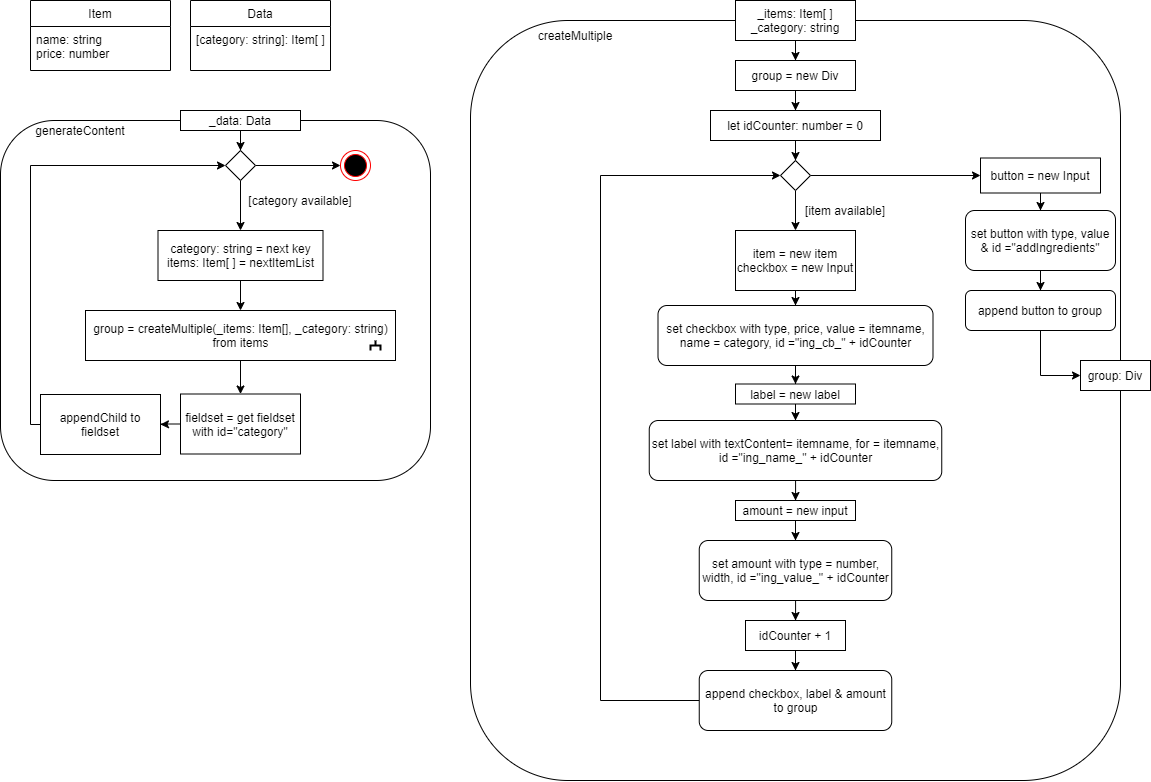

The diagram above was exported from draw.io. Its source (the exported page's mxGraphModel, read from the mxfile embedded in the PNG):
<mxGraphModel dx="853" dy="493" grid="1" gridSize="10" guides="1" tooltips="1" connect="1" arrows="1" fold="1" page="1" pageScale="1" pageWidth="1169" pageHeight="827" math="0" shadow="0">
  <root>
    <mxCell id="0" />
    <mxCell id="1" parent="0" />
    <mxCell id="1xwI5hhr-sUNHUxVkrsl-7" value="" style="rounded=1;whiteSpace=wrap;html=1;" vertex="1" parent="1">
      <mxGeometry x="10" y="140" width="430" height="360" as="geometry" />
    </mxCell>
    <mxCell id="1xwI5hhr-sUNHUxVkrsl-11" style="edgeStyle=orthogonalEdgeStyle;rounded=0;orthogonalLoop=1;jettySize=auto;html=1;entryX=0.5;entryY=0;entryDx=0;entryDy=0;" edge="1" parent="1" source="1xwI5hhr-sUNHUxVkrsl-8" target="1xwI5hhr-sUNHUxVkrsl-10">
      <mxGeometry relative="1" as="geometry" />
    </mxCell>
    <mxCell id="1xwI5hhr-sUNHUxVkrsl-8" value="_data: Data" style="rounded=0;whiteSpace=wrap;html=1;" vertex="1" parent="1">
      <mxGeometry x="190" y="130" width="120" height="20" as="geometry" />
    </mxCell>
    <mxCell id="1xwI5hhr-sUNHUxVkrsl-9" value="generateContent" style="text;html=1;strokeColor=none;fillColor=none;align=center;verticalAlign=middle;whiteSpace=wrap;rounded=0;" vertex="1" parent="1">
      <mxGeometry x="40" y="140" width="100" height="20" as="geometry" />
    </mxCell>
    <mxCell id="1xwI5hhr-sUNHUxVkrsl-13" style="edgeStyle=orthogonalEdgeStyle;rounded=0;orthogonalLoop=1;jettySize=auto;html=1;entryX=0;entryY=0.5;entryDx=0;entryDy=0;" edge="1" parent="1" source="1xwI5hhr-sUNHUxVkrsl-10" target="1xwI5hhr-sUNHUxVkrsl-12">
      <mxGeometry relative="1" as="geometry" />
    </mxCell>
    <mxCell id="1xwI5hhr-sUNHUxVkrsl-15" style="edgeStyle=orthogonalEdgeStyle;rounded=0;orthogonalLoop=1;jettySize=auto;html=1;entryX=0.5;entryY=0;entryDx=0;entryDy=0;" edge="1" parent="1" source="1xwI5hhr-sUNHUxVkrsl-10" target="1xwI5hhr-sUNHUxVkrsl-14">
      <mxGeometry relative="1" as="geometry" />
    </mxCell>
    <mxCell id="1xwI5hhr-sUNHUxVkrsl-10" value="" style="rhombus;whiteSpace=wrap;html=1;" vertex="1" parent="1">
      <mxGeometry x="235" y="170" width="30" height="30" as="geometry" />
    </mxCell>
    <mxCell id="1xwI5hhr-sUNHUxVkrsl-12" value="" style="ellipse;html=1;shape=endState;fillColor=#000000;strokeColor=#ff0000;" vertex="1" parent="1">
      <mxGeometry x="350" y="170" width="30" height="30" as="geometry" />
    </mxCell>
    <mxCell id="1xwI5hhr-sUNHUxVkrsl-19" style="edgeStyle=orthogonalEdgeStyle;rounded=0;orthogonalLoop=1;jettySize=auto;html=1;entryX=0.5;entryY=0;entryDx=0;entryDy=0;" edge="1" parent="1" source="1xwI5hhr-sUNHUxVkrsl-14" target="1xwI5hhr-sUNHUxVkrsl-17">
      <mxGeometry relative="1" as="geometry" />
    </mxCell>
    <mxCell id="1xwI5hhr-sUNHUxVkrsl-14" value="category: string = next key&lt;br&gt;items: Item[ ] = nextItemList" style="html=1;" vertex="1" parent="1">
      <mxGeometry x="167.5" y="250" width="165" height="50" as="geometry" />
    </mxCell>
    <mxCell id="1xwI5hhr-sUNHUxVkrsl-16" value="[category available]" style="text;html=1;strokeColor=none;fillColor=none;align=center;verticalAlign=middle;whiteSpace=wrap;rounded=0;" vertex="1" parent="1">
      <mxGeometry x="250" y="210" width="120" height="20" as="geometry" />
    </mxCell>
    <mxCell id="1xwI5hhr-sUNHUxVkrsl-21" style="edgeStyle=orthogonalEdgeStyle;rounded=0;orthogonalLoop=1;jettySize=auto;html=1;entryX=0.5;entryY=0;entryDx=0;entryDy=0;" edge="1" parent="1" source="1xwI5hhr-sUNHUxVkrsl-17" target="1xwI5hhr-sUNHUxVkrsl-20">
      <mxGeometry relative="1" as="geometry" />
    </mxCell>
    <mxCell id="1xwI5hhr-sUNHUxVkrsl-17" value="group = createMultiple(_items: Item[], _category: string)&lt;br&gt;from items" style="html=1;" vertex="1" parent="1">
      <mxGeometry x="95" y="330" width="310" height="50" as="geometry" />
    </mxCell>
    <mxCell id="1xwI5hhr-sUNHUxVkrsl-18" value="" style="strokeWidth=2;html=1;shape=mxgraph.flowchart.annotation_2;align=left;labelPosition=right;pointerEvents=1;rotation=90;" vertex="1" parent="1">
      <mxGeometry x="380" y="360" width="10" height="10" as="geometry" />
    </mxCell>
    <mxCell id="1xwI5hhr-sUNHUxVkrsl-27" style="edgeStyle=orthogonalEdgeStyle;rounded=0;orthogonalLoop=1;jettySize=auto;html=1;entryX=1;entryY=0.5;entryDx=0;entryDy=0;" edge="1" parent="1" source="1xwI5hhr-sUNHUxVkrsl-20" target="1xwI5hhr-sUNHUxVkrsl-26">
      <mxGeometry relative="1" as="geometry" />
    </mxCell>
    <mxCell id="1xwI5hhr-sUNHUxVkrsl-20" value="fieldset = get fieldset with id=&quot;category&quot;" style="rounded=0;whiteSpace=wrap;html=1;" vertex="1" parent="1">
      <mxGeometry x="190" y="413.5" width="120" height="60" as="geometry" />
    </mxCell>
    <mxCell id="1xwI5hhr-sUNHUxVkrsl-28" style="edgeStyle=orthogonalEdgeStyle;rounded=0;orthogonalLoop=1;jettySize=auto;html=1;entryX=0;entryY=0.5;entryDx=0;entryDy=0;" edge="1" parent="1" source="1xwI5hhr-sUNHUxVkrsl-26" target="1xwI5hhr-sUNHUxVkrsl-10">
      <mxGeometry relative="1" as="geometry">
        <Array as="points">
          <mxPoint x="40" y="444" />
          <mxPoint x="40" y="185" />
        </Array>
      </mxGeometry>
    </mxCell>
    <mxCell id="1xwI5hhr-sUNHUxVkrsl-26" value="appendChild to fieldset" style="rounded=0;whiteSpace=wrap;html=1;" vertex="1" parent="1">
      <mxGeometry x="50" y="414" width="120" height="60" as="geometry" />
    </mxCell>
    <mxCell id="1xwI5hhr-sUNHUxVkrsl-1" value="Item" style="swimlane;fontStyle=0;childLayout=stackLayout;horizontal=1;startSize=26;fillColor=none;horizontalStack=0;resizeParent=1;resizeParentMax=0;resizeLast=0;collapsible=1;marginBottom=0;" vertex="1" parent="1">
      <mxGeometry x="40" y="20" width="140" height="70" as="geometry" />
    </mxCell>
    <mxCell id="1xwI5hhr-sUNHUxVkrsl-2" value="name: string&#10;price: number" style="text;strokeColor=none;fillColor=none;align=left;verticalAlign=top;spacingLeft=4;spacingRight=4;overflow=hidden;rotatable=0;points=[[0,0.5],[1,0.5]];portConstraint=eastwest;" vertex="1" parent="1xwI5hhr-sUNHUxVkrsl-1">
      <mxGeometry y="26" width="140" height="44" as="geometry" />
    </mxCell>
    <mxCell id="1xwI5hhr-sUNHUxVkrsl-5" value="Data" style="swimlane;fontStyle=0;childLayout=stackLayout;horizontal=1;startSize=26;fillColor=none;horizontalStack=0;resizeParent=1;resizeParentMax=0;resizeLast=0;collapsible=1;marginBottom=0;" vertex="1" parent="1">
      <mxGeometry x="200" y="20" width="140" height="70" as="geometry" />
    </mxCell>
    <mxCell id="1xwI5hhr-sUNHUxVkrsl-6" value="[category: string]: Item[ ]" style="text;strokeColor=none;fillColor=none;align=left;verticalAlign=top;spacingLeft=4;spacingRight=4;overflow=hidden;rotatable=0;points=[[0,0.5],[1,0.5]];portConstraint=eastwest;" vertex="1" parent="1xwI5hhr-sUNHUxVkrsl-5">
      <mxGeometry y="26" width="140" height="44" as="geometry" />
    </mxCell>
    <mxCell id="1xwI5hhr-sUNHUxVkrsl-29" value="" style="rounded=1;whiteSpace=wrap;html=1;" vertex="1" parent="1">
      <mxGeometry x="480" y="40" width="650" height="760" as="geometry" />
    </mxCell>
    <mxCell id="1xwI5hhr-sUNHUxVkrsl-33" style="edgeStyle=orthogonalEdgeStyle;rounded=0;orthogonalLoop=1;jettySize=auto;html=1;entryX=0.5;entryY=0;entryDx=0;entryDy=0;" edge="1" parent="1" source="1xwI5hhr-sUNHUxVkrsl-30" target="1xwI5hhr-sUNHUxVkrsl-32">
      <mxGeometry relative="1" as="geometry" />
    </mxCell>
    <mxCell id="1xwI5hhr-sUNHUxVkrsl-30" value="_items: Item[ ]&lt;br&gt;_category: string" style="rounded=0;whiteSpace=wrap;html=1;" vertex="1" parent="1">
      <mxGeometry x="745" y="20" width="120" height="40" as="geometry" />
    </mxCell>
    <mxCell id="1xwI5hhr-sUNHUxVkrsl-31" value="createMultiple" style="text;html=1;strokeColor=none;fillColor=none;align=center;verticalAlign=middle;whiteSpace=wrap;rounded=0;" vertex="1" parent="1">
      <mxGeometry x="530" y="45" width="110" height="20" as="geometry" />
    </mxCell>
    <mxCell id="1xwI5hhr-sUNHUxVkrsl-35" style="edgeStyle=orthogonalEdgeStyle;rounded=0;orthogonalLoop=1;jettySize=auto;html=1;entryX=0.5;entryY=0;entryDx=0;entryDy=0;" edge="1" parent="1" source="1xwI5hhr-sUNHUxVkrsl-32" target="1xwI5hhr-sUNHUxVkrsl-34">
      <mxGeometry relative="1" as="geometry" />
    </mxCell>
    <mxCell id="1xwI5hhr-sUNHUxVkrsl-32" value="group = new Div" style="rounded=0;whiteSpace=wrap;html=1;" vertex="1" parent="1">
      <mxGeometry x="745" y="80" width="120" height="30" as="geometry" />
    </mxCell>
    <mxCell id="1xwI5hhr-sUNHUxVkrsl-37" style="edgeStyle=orthogonalEdgeStyle;rounded=0;orthogonalLoop=1;jettySize=auto;html=1;entryX=0.5;entryY=0;entryDx=0;entryDy=0;" edge="1" parent="1" source="1xwI5hhr-sUNHUxVkrsl-34" target="1xwI5hhr-sUNHUxVkrsl-36">
      <mxGeometry relative="1" as="geometry" />
    </mxCell>
    <mxCell id="1xwI5hhr-sUNHUxVkrsl-34" value="let idCounter: number = 0" style="rounded=0;whiteSpace=wrap;html=1;" vertex="1" parent="1">
      <mxGeometry x="720" y="130" width="170" height="30" as="geometry" />
    </mxCell>
    <mxCell id="1xwI5hhr-sUNHUxVkrsl-39" style="edgeStyle=orthogonalEdgeStyle;rounded=0;orthogonalLoop=1;jettySize=auto;html=1;entryX=0.5;entryY=0;entryDx=0;entryDy=0;" edge="1" parent="1" source="1xwI5hhr-sUNHUxVkrsl-36" target="1xwI5hhr-sUNHUxVkrsl-38">
      <mxGeometry relative="1" as="geometry" />
    </mxCell>
    <mxCell id="1xwI5hhr-sUNHUxVkrsl-57" style="edgeStyle=orthogonalEdgeStyle;rounded=0;orthogonalLoop=1;jettySize=auto;html=1;entryX=0;entryY=0.5;entryDx=0;entryDy=0;" edge="1" parent="1" source="1xwI5hhr-sUNHUxVkrsl-36" target="1xwI5hhr-sUNHUxVkrsl-56">
      <mxGeometry relative="1" as="geometry" />
    </mxCell>
    <mxCell id="1xwI5hhr-sUNHUxVkrsl-36" value="" style="rhombus;whiteSpace=wrap;html=1;" vertex="1" parent="1">
      <mxGeometry x="790" y="180" width="30" height="30" as="geometry" />
    </mxCell>
    <mxCell id="1xwI5hhr-sUNHUxVkrsl-42" style="edgeStyle=orthogonalEdgeStyle;rounded=0;orthogonalLoop=1;jettySize=auto;html=1;entryX=0.5;entryY=0;entryDx=0;entryDy=0;" edge="1" parent="1" source="1xwI5hhr-sUNHUxVkrsl-38" target="1xwI5hhr-sUNHUxVkrsl-41">
      <mxGeometry relative="1" as="geometry" />
    </mxCell>
    <mxCell id="1xwI5hhr-sUNHUxVkrsl-38" value="item = new item&lt;br&gt;checkbox = new Input" style="rounded=0;whiteSpace=wrap;html=1;" vertex="1" parent="1">
      <mxGeometry x="745" y="250" width="120" height="60" as="geometry" />
    </mxCell>
    <mxCell id="1xwI5hhr-sUNHUxVkrsl-40" value="[item available]" style="text;html=1;strokeColor=none;fillColor=none;align=center;verticalAlign=middle;whiteSpace=wrap;rounded=0;" vertex="1" parent="1">
      <mxGeometry x="810" y="220" width="90" height="20" as="geometry" />
    </mxCell>
    <mxCell id="1xwI5hhr-sUNHUxVkrsl-44" style="edgeStyle=orthogonalEdgeStyle;rounded=0;orthogonalLoop=1;jettySize=auto;html=1;entryX=0.5;entryY=0;entryDx=0;entryDy=0;" edge="1" parent="1" source="1xwI5hhr-sUNHUxVkrsl-41" target="1xwI5hhr-sUNHUxVkrsl-43">
      <mxGeometry relative="1" as="geometry" />
    </mxCell>
    <mxCell id="1xwI5hhr-sUNHUxVkrsl-41" value="set checkbox with type, price, value = itemname, name = category, id =&quot;ing_cb_&quot; + idCounter" style="rounded=1;whiteSpace=wrap;html=1;" vertex="1" parent="1">
      <mxGeometry x="667.5" y="325" width="275" height="60" as="geometry" />
    </mxCell>
    <mxCell id="1xwI5hhr-sUNHUxVkrsl-46" style="edgeStyle=orthogonalEdgeStyle;rounded=0;orthogonalLoop=1;jettySize=auto;html=1;entryX=0.5;entryY=0;entryDx=0;entryDy=0;" edge="1" parent="1" source="1xwI5hhr-sUNHUxVkrsl-43" target="1xwI5hhr-sUNHUxVkrsl-45">
      <mxGeometry relative="1" as="geometry" />
    </mxCell>
    <mxCell id="1xwI5hhr-sUNHUxVkrsl-43" value="label = new label" style="rounded=0;whiteSpace=wrap;html=1;" vertex="1" parent="1">
      <mxGeometry x="745" y="403.5" width="120" height="20" as="geometry" />
    </mxCell>
    <mxCell id="1xwI5hhr-sUNHUxVkrsl-48" style="edgeStyle=orthogonalEdgeStyle;rounded=0;orthogonalLoop=1;jettySize=auto;html=1;entryX=0.5;entryY=0;entryDx=0;entryDy=0;" edge="1" parent="1" source="1xwI5hhr-sUNHUxVkrsl-45" target="1xwI5hhr-sUNHUxVkrsl-47">
      <mxGeometry relative="1" as="geometry" />
    </mxCell>
    <mxCell id="1xwI5hhr-sUNHUxVkrsl-45" value="set label with textContent= itemname, for = itemname, id =&quot;ing_name_&quot; + idCounter" style="rounded=1;whiteSpace=wrap;html=1;" vertex="1" parent="1">
      <mxGeometry x="658.75" y="440" width="292.5" height="60" as="geometry" />
    </mxCell>
    <mxCell id="1xwI5hhr-sUNHUxVkrsl-50" style="edgeStyle=orthogonalEdgeStyle;rounded=0;orthogonalLoop=1;jettySize=auto;html=1;entryX=0.5;entryY=0;entryDx=0;entryDy=0;" edge="1" parent="1" source="1xwI5hhr-sUNHUxVkrsl-47" target="1xwI5hhr-sUNHUxVkrsl-49">
      <mxGeometry relative="1" as="geometry" />
    </mxCell>
    <mxCell id="1xwI5hhr-sUNHUxVkrsl-47" value="amount = new input" style="rounded=0;whiteSpace=wrap;html=1;" vertex="1" parent="1">
      <mxGeometry x="745" y="520" width="120" height="20" as="geometry" />
    </mxCell>
    <mxCell id="1xwI5hhr-sUNHUxVkrsl-52" style="edgeStyle=orthogonalEdgeStyle;rounded=0;orthogonalLoop=1;jettySize=auto;html=1;entryX=0.5;entryY=0;entryDx=0;entryDy=0;" edge="1" parent="1" source="1xwI5hhr-sUNHUxVkrsl-49" target="1xwI5hhr-sUNHUxVkrsl-51">
      <mxGeometry relative="1" as="geometry" />
    </mxCell>
    <mxCell id="1xwI5hhr-sUNHUxVkrsl-49" value="set amount with type = number, width, id =&quot;ing_value_&quot; + idCounter" style="rounded=1;whiteSpace=wrap;html=1;" vertex="1" parent="1">
      <mxGeometry x="708.75" y="560" width="192.5" height="60" as="geometry" />
    </mxCell>
    <mxCell id="1xwI5hhr-sUNHUxVkrsl-54" style="edgeStyle=orthogonalEdgeStyle;rounded=0;orthogonalLoop=1;jettySize=auto;html=1;entryX=0.5;entryY=0;entryDx=0;entryDy=0;" edge="1" parent="1" source="1xwI5hhr-sUNHUxVkrsl-51" target="1xwI5hhr-sUNHUxVkrsl-53">
      <mxGeometry relative="1" as="geometry" />
    </mxCell>
    <mxCell id="1xwI5hhr-sUNHUxVkrsl-51" value="idCounter + 1" style="rounded=0;whiteSpace=wrap;html=1;" vertex="1" parent="1">
      <mxGeometry x="755" y="640" width="100" height="30" as="geometry" />
    </mxCell>
    <mxCell id="1xwI5hhr-sUNHUxVkrsl-55" style="edgeStyle=orthogonalEdgeStyle;rounded=0;orthogonalLoop=1;jettySize=auto;html=1;entryX=0;entryY=0.5;entryDx=0;entryDy=0;" edge="1" parent="1" source="1xwI5hhr-sUNHUxVkrsl-53" target="1xwI5hhr-sUNHUxVkrsl-36">
      <mxGeometry relative="1" as="geometry">
        <Array as="points">
          <mxPoint x="610" y="720" />
          <mxPoint x="610" y="195" />
        </Array>
      </mxGeometry>
    </mxCell>
    <mxCell id="1xwI5hhr-sUNHUxVkrsl-53" value="append checkbox, label &amp;amp; amount to group" style="rounded=1;whiteSpace=wrap;html=1;" vertex="1" parent="1">
      <mxGeometry x="708.75" y="690" width="192.5" height="60" as="geometry" />
    </mxCell>
    <mxCell id="1xwI5hhr-sUNHUxVkrsl-59" style="edgeStyle=orthogonalEdgeStyle;rounded=0;orthogonalLoop=1;jettySize=auto;html=1;entryX=0.5;entryY=0;entryDx=0;entryDy=0;" edge="1" parent="1" source="1xwI5hhr-sUNHUxVkrsl-56" target="1xwI5hhr-sUNHUxVkrsl-58">
      <mxGeometry relative="1" as="geometry" />
    </mxCell>
    <mxCell id="1xwI5hhr-sUNHUxVkrsl-56" value="button = new Input" style="rounded=0;whiteSpace=wrap;html=1;" vertex="1" parent="1">
      <mxGeometry x="990" y="177.5" width="120" height="35" as="geometry" />
    </mxCell>
    <mxCell id="1xwI5hhr-sUNHUxVkrsl-61" style="edgeStyle=orthogonalEdgeStyle;rounded=0;orthogonalLoop=1;jettySize=auto;html=1;entryX=0.5;entryY=0;entryDx=0;entryDy=0;" edge="1" parent="1" source="1xwI5hhr-sUNHUxVkrsl-58" target="1xwI5hhr-sUNHUxVkrsl-60">
      <mxGeometry relative="1" as="geometry" />
    </mxCell>
    <mxCell id="1xwI5hhr-sUNHUxVkrsl-58" value="set button with type, value &amp;amp; id =&quot;addIngredients&quot;" style="rounded=1;whiteSpace=wrap;html=1;" vertex="1" parent="1">
      <mxGeometry x="975" y="230" width="150" height="60" as="geometry" />
    </mxCell>
    <mxCell id="1xwI5hhr-sUNHUxVkrsl-63" style="edgeStyle=orthogonalEdgeStyle;rounded=0;orthogonalLoop=1;jettySize=auto;html=1;entryX=0;entryY=0.5;entryDx=0;entryDy=0;" edge="1" parent="1" source="1xwI5hhr-sUNHUxVkrsl-60" target="1xwI5hhr-sUNHUxVkrsl-62">
      <mxGeometry relative="1" as="geometry" />
    </mxCell>
    <mxCell id="1xwI5hhr-sUNHUxVkrsl-60" value="append button to group" style="rounded=1;whiteSpace=wrap;html=1;" vertex="1" parent="1">
      <mxGeometry x="975" y="310" width="150" height="40" as="geometry" />
    </mxCell>
    <mxCell id="1xwI5hhr-sUNHUxVkrsl-62" value="group: Div" style="rounded=0;whiteSpace=wrap;html=1;" vertex="1" parent="1">
      <mxGeometry x="1090" y="380" width="70" height="30" as="geometry" />
    </mxCell>
  </root>
</mxGraphModel>